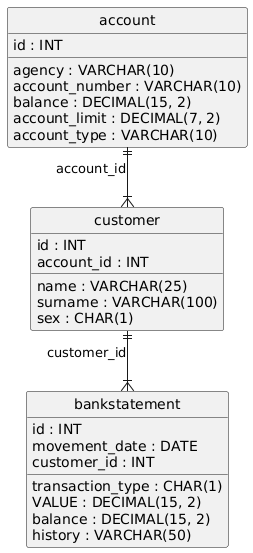

The diagram above was rendered by PlantUML. Its source (embedded in the PNG):
@startuml
hide circle
skinparam linetype ortho

entity "account" as account {
  id : INT
  agency : VARCHAR(10)
  account_number : VARCHAR(10)
  balance : DECIMAL(15, 2)
  account_limit : DECIMAL(7, 2)
  account_type : VARCHAR(10)
}

entity "customer" as customer {
  id : INT
  name : VARCHAR(25)
  surname : VARCHAR(100)
  sex : CHAR(1)
  account_id : INT
}

entity "bankstatement" as bankstatement {
  id : INT
  transaction_type : CHAR(1)
  VALUE : DECIMAL(15, 2)
  balance : DECIMAL(15, 2)
  history : VARCHAR(50)
  movement_date : DATE
  customer_id : INT
}

account ||--|{ customer : "account_id"
customer ||--|{ bankstatement : "customer_id"
@enduml